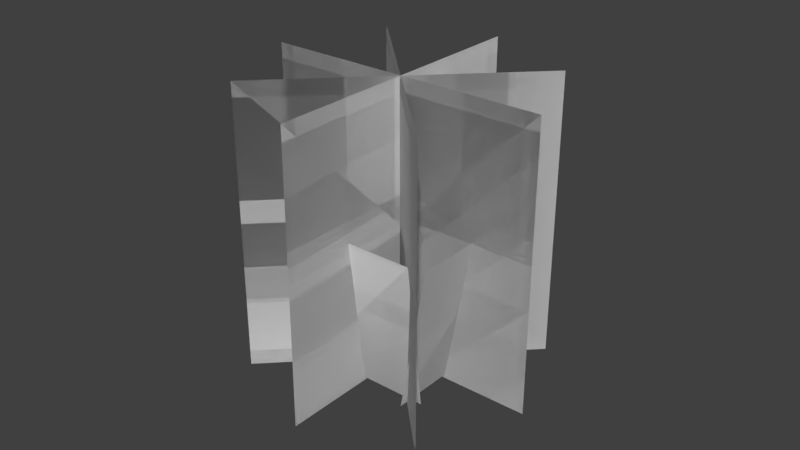 # Source: fire_bush.blend  (saved by Blender 2.79.0; exported with 4.5.12 LTS)
import bpy
from mathutils import Matrix  # noqa: F401  (used for matrix-valued properties, if any)

bpy.ops.wm.read_factory_settings(use_empty=True)
scene = bpy.context.scene
scene.name = 'Scene'

# ---- collections
col_collection_1 = bpy.data.collections.new('Collection 1'); scene.collection.children.link(col_collection_1)

# ---- world
world_world = bpy.data.worlds.new('World'); scene.world = world_world
world_world.color = (0.05088, 0.05088, 0.05088)
world_world.use_sun_shadow = False
world_world.sun_shadow_jitter_overblur = 0.0
world_world.cycles.sampling_method = 'MANUAL'

# ---- meshes
me_plane_006 = bpy.data.meshes.new('Plane.006')
me_plane_006.from_pydata([(-1.055, -1.093, 0.02555), (1.057, -1.093, 0.02555), (-1.055, 1.019, 0.02555), (1.057, 1.019, 0.02555), (1.03, -1.368, 0.7618), (-1.082, -1.368, 0.7618), (1.03, 0.6395, 1.108), (-1.082, 0.6395, 1.108), (-0.8936, -1.398, 0.8673), (-0.8936, -1.057, -0.07805), (-1.327, 0.6441, 1.072), (-1.327, 0.9849, 0.1266), (0.878, -1.068, -0.07732), (0.878, -1.409, 0.868), (1.142, 0.9946, 0.1294), (1.142, 0.6538, 1.075), (-1.648, -1.541, 1.123), (1.63, -1.012, -0.3446), (-1.637, 2.393, 1.522), (1.641, 2.922, 0.05463), (-1.637, -1.012, -0.3446), (1.641, -1.541, 1.123), (-1.648, 2.922, 0.05463), (1.63, 2.393, 1.522), (1.641, -1.014, -0.3397), (-1.637, -1.543, 1.127), (1.63, 2.923, 0.04972), (-1.648, 2.395, 1.517), (0.004251, -0.9037, -0.646), (0.00425, -1.652, 1.429), (-0.01125, 3.032, -0.2517), (-0.01125, 2.284, 1.823), (2.314, -1.279, 0.3949), (-2.321, -1.279, 0.3949), (2.314, 2.659, 0.7823), (-2.321, 2.659, 0.7823), (-1.055, -1.093, 0.02555), (1.057, -1.093, 0.02555), (-1.055, 1.019, 0.02555), (1.057, 1.019, 0.02555), (1.03, -1.368, 0.7618), (-1.082, -1.368, 0.7618), (1.03, 0.6395, 1.108), (-1.082, 0.6395, 1.108), (-0.8936, -1.398, 0.8673), (-0.8936, -1.057, -0.07805), (-1.327, 0.6441, 1.072), (-1.327, 0.9849, 0.1266), (0.878, -1.068, -0.07732), (0.878, -1.409, 0.868), (1.142, 0.9946, 0.1294), (1.142, 0.6538, 1.075), (-1.648, -1.541, 1.123), (1.63, -1.012, -0.3446), (-1.637, 2.393, 1.522), (1.641, 2.922, 0.05463), (-1.637, -1.012, -0.3446), (1.641, -1.541, 1.123), (-1.648, 2.922, 0.05463), (1.63, 2.393, 1.522), (1.641, -1.014, -0.3397), (-1.637, -1.543, 1.127), (1.63, 2.923, 0.04972), (-1.648, 2.395, 1.517), (0.004251, -0.9037, -0.646), (0.00425, -1.652, 1.429), (-0.01125, 3.032, -0.2517), (-0.01125, 2.284, 1.823), (2.314, -1.279, 0.3949), (-2.321, -1.279, 0.3949), (2.314, 2.659, 0.7823), (-2.321, 2.659, 0.7823)], [], [(0, 1, 3, 2), (4, 5, 7, 6), (8, 9, 11, 10), (12, 13, 15, 14), (16, 17, 19, 18), (20, 22, 23, 21), (24, 25, 27, 26), (28, 29, 31, 30), (32, 34, 35, 33), (36, 38, 39, 37), (40, 42, 43, 41), (44, 46, 47, 45), (48, 50, 51, 49), (52, 54, 55, 53), (56, 57, 59, 58), (60, 62, 63, 61), (64, 66, 67, 65), (68, 69, 71, 70)])
_uv = me_plane_006.uv_layers.new(name='UVMap')
_uv.uv.foreach_set('vector', [0.0001, 9.998e-05, 0.9999, 9.998e-05, 0.9999, 0.9999, 9.998e-05, 0.9999, 0.0001, 9.998e-05, 0.9999, 9.998e-05, 0.9999, 0.9999, 9.998e-05, 0.9999, 0.0001, 9.998e-05, 0.9999, 9.998e-05, 0.9999, 0.9999, 9.998e-05, 0.9999, 0.0001, 9.998e-05, 0.9999, 9.998e-05, 0.9999, 0.9999, 9.998e-05, 0.9999, 0.0001, 9.998e-05, 0.9999, 9.998e-05, 0.9999, 0.9999, 9.998e-05, 0.9999, 0.0001, 9.998e-05, 9.998e-05, 0.9999, 0.9999, 0.9999, 0.9999, 9.998e-05, 0.0001, 9.998e-05, 0.9999, 9.998e-05, 0.9999, 0.9999, 9.998e-05, 0.9999, 0.0001, 9.998e-05, 0.9999, 9.998e-05, 0.9999, 0.9999, 9.998e-05, 0.9999, 0.0001, 9.998e-05, 9.998e-05, 0.9999, 0.9999, 0.9999, 0.9999, 9.998e-05, 0.0001, 9.998e-05, 9.998e-05, 0.9999, 0.9999, 0.9999, 0.9999, 9.998e-05, 0.0001, 9.998e-05, 9.998e-05, 0.9999, 0.9999, 0.9999, 0.9999, 9.998e-05, 0.0001, 9.998e-05, 9.998e-05, 0.9999, 0.9999, 0.9999, 0.9999, 9.998e-05, 0.0001, 9.998e-05, 9.998e-05, 0.9999, 0.9999, 0.9999, 0.9999, 9.998e-05, 0.0001, 9.998e-05, 9.998e-05, 0.9999, 0.9999, 0.9999, 0.9999, 9.998e-05, 0.0001, 9.998e-05, 0.9999, 9.998e-05, 0.9999, 0.9999, 9.998e-05, 0.9999, 0.0001, 9.998e-05, 9.998e-05, 0.9999, 0.9999, 0.9999, 0.9999, 9.998e-05, 0.0001, 9.998e-05, 9.998e-05, 0.9999, 0.9999, 0.9999, 0.9999, 9.998e-05, 0.0001, 9.998e-05, 0.9999, 9.998e-05, 0.9999, 0.9999, 9.998e-05, 0.9999])
me_plane_006.materials.append(None)
me_plane_006.use_remesh_preserve_volume = False
me_plane_006.use_remesh_preserve_attributes = False
me_plane_006.use_mirror_vertex_groups = False
me_plane_006.update()
me_plane_006.normals_split_custom_set([tuple(v) for v in zip(*[iter([0.0, 0.0, 1.0, 0.0, 0.0, 1.0, 0.0, 0.0, 1.0, 0.0, 0.0, 1.0, 1.108e-07, 0.1697, -0.9855, 1.108e-07, 0.1697, -0.9855, 1.108e-07, 0.1697, -0.9855, 1.108e-07, 0.1697, -0.9855, 0.9771, 0.2001, 0.07213, 0.9771, 0.2001, 0.07213, 0.9771, 0.2001, 0.07213, 0.9771, 0.2001, 0.07213, -0.9915, 0.1225, 0.04417, -0.9915, 0.1225, 0.04417, -0.9915, 0.1225, 0.04417, -0.9915, 0.1225, 0.04417, 0.4192, -0.09282, 0.9031, 0.4192, -0.09282, 0.9031, 0.4192, -0.09282, 0.9031, 0.4192, -0.09282, 0.9031, 0.4192, 0.09282, -0.9031, 0.4192, 0.09282, -0.9031, 0.4192, 0.09282, -0.9031, 0.4192, 0.09282, -0.9031, -0.4188, 0.08822, -0.9038, -0.4188, 0.08822, -0.9038, -0.4188, 0.08822, -0.9038, -0.4188, 0.08822, -0.9038, -1.0, -0.003801, -0.001371, -1.0, -0.003801, -0.001371, -1.0, -0.003801, -0.001371, -1.0, -0.003801, -0.001371, -9.098e-08, -0.0979, 0.9952, -9.098e-08, -0.0979, 0.9952, -9.098e-08, -0.0979, 0.9952, -9.098e-08, -0.0979, 0.9952, 0.0, 0.0, -1.0, 0.0, 0.0, -1.0, 0.0, 0.0, -1.0, 0.0, 0.0, -1.0, -1.108e-07, -0.1697, 0.9855, -1.108e-07, -0.1697, 0.9855, -1.108e-07, -0.1697, 0.9855, -1.108e-07, -0.1697, 0.9855, -0.9771, -0.2001, -0.07213, -0.9771, -0.2001, -0.07213, -0.9771, -0.2001, -0.07213, -0.9771, -0.2001, -0.07213, 0.9915, -0.1225, -0.04417, 0.9915, -0.1225, -0.04417, 0.9915, -0.1225, -0.04417, 0.9915, -0.1225, -0.04417, -0.4192, 0.09282, -0.9031, -0.4192, 0.09282, -0.9031, -0.4192, 0.09282, -0.9031, -0.4192, 0.09282, -0.9031, -0.4192, -0.09282, 0.9031, -0.4192, -0.09282, 0.9031, -0.4192, -0.09282, 0.9031, -0.4192, -0.09282, 0.9031, 0.4188, -0.08822, 0.9038, 0.4188, -0.08822, 0.9038, 0.4188, -0.08822, 0.9038, 0.4188, -0.08822, 0.9038, 1.0, 0.003801, 0.001371, 1.0, 0.003801, 0.001371, 1.0, 0.003801, 0.001371, 1.0, 0.003801, 0.001371, 9.098e-08, 0.0979, -0.9952, 9.098e-08, 0.0979, -0.9952, 9.098e-08, 0.0979, -0.9952, 9.098e-08, 0.0979, -0.9952])] * 3)])

# ---- objects
ob_plane_006 = bpy.data.objects.new('Plane.006', me_plane_006)

# ---- transforms, parenting, visibility, modifiers, constraints
ob_plane_006.location = (-0.001893, 0.522, 0.3059)
ob_plane_006.rotation_euler = (1.383, -3.207e-08, -6.283)
ob_plane_006.scale = (-0.4556, 0.5272, 1.0)
ob_plane_006.lineart.crease_threshold = 0.0

# ---- collection membership
col_collection_1.objects.link(ob_plane_006)

# ---- scene / render settings (as saved in the file)
scene.frame_start = 1; scene.frame_end = 30; scene.frame_set(0)
scene.render.engine = 'BLENDER_EEVEE_NEXT'
scene.render.resolution_percentage = 50
scene.render.fps = 30
scene.render.dither_intensity = 0.0
scene.cycles.use_denoising = False
scene.cycles.samples = 128
scene.cycles.sampling_pattern = 'TABULATED_SOBOL'
scene.cycles.use_adaptive_sampling = False
scene.cycles.use_light_tree = False
scene.cycles.blur_glossy = 0.0
scene.cycles.sample_clamp_indirect = 0.0
scene.view_settings.view_transform = 'Standard'
bpy.context.view_layer.update()

# ---- added for rendering (the .blend has no active camera and no usable light): camera, sun
cam_auto = bpy.data.cameras.new('AutoCamera')
cam_auto.lens = 50.0
cam_auto.sensor_width = 36.0
cam_auto.clip_end = 1000.0
ob_auto_camera = bpy.data.objects.new('AutoCamera', cam_auto)
scene.collection.objects.link(ob_auto_camera)
ob_auto_camera.location = (4.2526, -5.09183, 4.17563)
ob_auto_camera.rotation_euler = (1.09748, -7.21219e-08, 0.694738)
scene.camera = ob_auto_camera
light_auto_sun = bpy.data.lights.new('AutoSun', 'SUN')
light_auto_sun.energy = 3.0
light_auto_sun.angle = 0.0523599
ob_auto_sun = bpy.data.objects.new('AutoSun', light_auto_sun)
scene.collection.objects.link(ob_auto_sun)
ob_auto_sun.rotation_euler = (0.872665, 0.174533, 0.523599)
bpy.context.view_layer.update()
